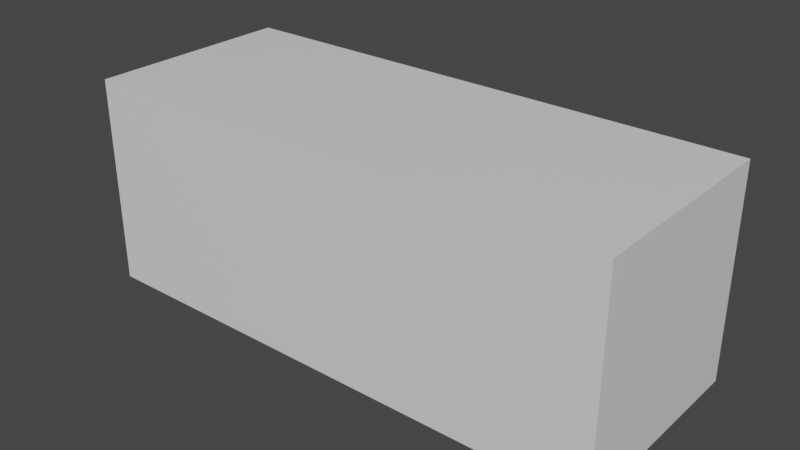 # Source: pipe.blend  (saved by Blender 2.82.7; exported with 4.5.12 LTS)
import bpy
from mathutils import Matrix  # noqa: F401  (used for matrix-valued properties, if any)

bpy.ops.wm.read_factory_settings(use_empty=True)
scene = bpy.context.scene
scene.name = 'Scene'

# ---- collections
col_collection = bpy.data.collections.new('Collection'); scene.collection.children.link(col_collection)

# ---- materials (node trees are filled in below, after node groups)
mat_material = bpy.data.materials.new('Material')
mat_material.alpha_threshold = 0.0
mat_material.use_transparent_shadow = False
mat_material.line_color = (0.0, 0.0, 0.0, 1.0)

# ---- material node trees
mat_material.use_nodes = True; mat_material.node_tree.nodes.clear()
_N = mat_material.node_tree.nodes; _L = mat_material.node_tree.links
n0 = _N.new('ShaderNodeOutputMaterial'); n0.name = 'Material Output'; n0.location = (300, 300)
n1 = _N.new('ShaderNodeBsdfPrincipled'); n1.name = 'Principled BSDF'; n1.location = (10, 300)
n1.distribution = 'GGX'
n1.subsurface_method = 'BURLEY'
n1.inputs[2].default_value = 0.4
n1.inputs[3].default_value = 1.45
n1.inputs[27].default_value = (0.0, 0.0, 0.0, 1.0)
n1.inputs[28].default_value = 1.0
_L.new(n1.outputs[0], n0.inputs[0])
n0.is_active_output = True

# ---- world
world_world = bpy.data.worlds.new('World'); scene.world = world_world
world_world.use_nodes = True; world_world.node_tree.nodes.clear()
_N = world_world.node_tree.nodes; _L = world_world.node_tree.links
n0 = _N.new('ShaderNodeOutputWorld'); n0.name = 'World Output'; n0.location = (300, 300)
n1 = _N.new('ShaderNodeBackground'); n1.name = 'Background'; n1.location = (10, 300)
n1.inputs[0].default_value = (0.05088, 0.05088, 0.05088, 1.0)
_L.new(n1.outputs[0], n0.inputs[0])
n0.is_active_output = True
world_world.color = (0.05088, 0.05088, 0.05088)
world_world.use_sun_shadow = False
world_world.sun_shadow_jitter_overblur = 0.0

# ---- meshes
me_cube = bpy.data.meshes.new('Cube')
me_cube.from_pydata([(0.5, 0.09761, 0.09761), (0.5, 0.09761, -0.09761), (0.5, -0.09761, 0.09761), (0.5, -0.09761, -0.09761), (0.0, 0.09761, 0.09761), (0.0, 0.09761, -0.09761), (0.0, -0.09761, 0.09761), (0.0, -0.09761, -0.09761)], [], [(0, 4, 6, 2), (3, 2, 6, 7), (7, 6, 4, 5), (5, 1, 3, 7), (1, 0, 2, 3), (5, 4, 0, 1)])
_uv = me_cube.uv_layers.new(name='UVMap')
_uv.uv.foreach_set('vector', [1.0, 0.0, 1.0, 0.7192, 0.75, 0.7192, 0.75, 0.0, 0.0, 0.0, 0.25, 0.0, 0.25, 0.7192, 1.05e-07, 0.7192, 0.25, 1.0, 1.908e-08, 1.0, 0.0, 0.7192, 0.25, 0.7192, 0.5, 0.7192, 0.5, 0.0, 0.75, 0.0, 0.75, 0.7192, 0.5, 1.0, 0.25, 1.0, 0.25, 0.7192, 0.5, 0.7192, 0.5, 0.7192, 0.25, 0.7192, 0.25, 0.0, 0.5, 0.0])
me_cube.materials.append(mat_material)
me_cube.use_remesh_preserve_volume = False
me_cube.use_remesh_preserve_attributes = False
me_cube.use_mirror_vertex_groups = False
me_cube.update()

# ---- objects
ob_cube = bpy.data.objects.new('Cube', me_cube)

# ---- transforms, parenting, visibility, modifiers, constraints
ob_cube.location = (0.0, 0.0, 0.0)
ob_cube.lock_rotations_4d = False
ob_cube.empty_display_type = 'ARROWS'
ob_cube.lineart.crease_threshold = 0.0

# ---- collection membership
col_collection.objects.link(ob_cube)

# ---- scene / render settings (as saved in the file)
scene.frame_start = 1; scene.frame_end = 250; scene.frame_set(1)
scene.render.engine = 'BLENDER_EEVEE_NEXT'
scene.cycles.use_denoising = False
scene.cycles.samples = 128
scene.cycles.sampling_pattern = 'TABULATED_SOBOL'
scene.cycles.use_adaptive_sampling = False
scene.cycles.use_light_tree = False
scene.view_settings.view_transform = 'Filmic'
bpy.context.view_layer.update()

# ---- added for rendering (the .blend has no active camera and no usable light): camera, sun
cam_auto = bpy.data.cameras.new('AutoCamera')
cam_auto.lens = 50.0
cam_auto.sensor_width = 36.0
cam_auto.clip_end = 1000.0
ob_auto_camera = bpy.data.objects.new('AutoCamera', cam_auto)
scene.collection.objects.link(ob_auto_camera)
ob_auto_camera.location = (0.778446, -0.634135, 0.422757)
ob_auto_camera.rotation_euler = (1.09748, -7.21219e-08, 0.694738)
scene.camera = ob_auto_camera
light_auto_sun = bpy.data.lights.new('AutoSun', 'SUN')
light_auto_sun.energy = 3.0
light_auto_sun.angle = 0.0523599
ob_auto_sun = bpy.data.objects.new('AutoSun', light_auto_sun)
scene.collection.objects.link(ob_auto_sun)
ob_auto_sun.rotation_euler = (0.872665, 0.174533, 0.523599)
bpy.context.view_layer.update()
